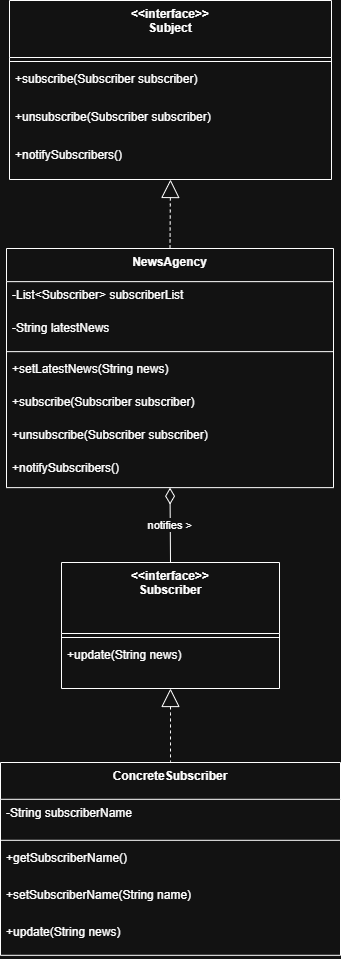

The diagram above was exported from draw.io. Its source (the exported page's mxGraphModel, read from the mxfile embedded in the PNG):
<mxGraphModel dx="1426" dy="841" grid="1" gridSize="10" guides="1" tooltips="1" connect="1" arrows="1" fold="1" page="1" pageScale="1" pageWidth="850" pageHeight="1100" math="0" shadow="0">
  <root>
    <mxCell id="0" />
    <mxCell id="1" parent="0" />
    <mxCell id="pctWLnuG_vdFGCVtPzam-1" value="&lt;&lt;interface&gt;&gt;&#10;Subject" style="swimlane;fontStyle=1;align=center;verticalAlign=top;childLayout=stackLayout;horizontal=1;startSize=57;horizontalStack=0;resizeParent=1;resizeParentMax=0;resizeLast=0;collapsible=0;marginBottom=0;" parent="1" vertex="1">
      <mxGeometry x="29" y="20" width="322" height="179" as="geometry" />
    </mxCell>
    <mxCell id="pctWLnuG_vdFGCVtPzam-2" style="line;strokeWidth=1;fillColor=none;align=left;verticalAlign=middle;spacingTop=-1;spacingLeft=3;spacingRight=3;rotatable=0;labelPosition=right;points=[];portConstraint=eastwest;strokeColor=inherit;" parent="pctWLnuG_vdFGCVtPzam-1" vertex="1">
      <mxGeometry y="57" width="322" height="8" as="geometry" />
    </mxCell>
    <mxCell id="pctWLnuG_vdFGCVtPzam-3" value="+subscribe(Subscriber subscriber)" style="text;strokeColor=none;fillColor=none;align=left;verticalAlign=top;spacingLeft=4;spacingRight=4;overflow=hidden;rotatable=0;points=[[0,0.5],[1,0.5]];portConstraint=eastwest;" parent="pctWLnuG_vdFGCVtPzam-1" vertex="1">
      <mxGeometry y="65" width="322" height="38" as="geometry" />
    </mxCell>
    <mxCell id="pctWLnuG_vdFGCVtPzam-4" value="+unsubscribe(Subscriber subscriber)" style="text;strokeColor=none;fillColor=none;align=left;verticalAlign=top;spacingLeft=4;spacingRight=4;overflow=hidden;rotatable=0;points=[[0,0.5],[1,0.5]];portConstraint=eastwest;" parent="pctWLnuG_vdFGCVtPzam-1" vertex="1">
      <mxGeometry y="103" width="322" height="38" as="geometry" />
    </mxCell>
    <mxCell id="pctWLnuG_vdFGCVtPzam-5" value="+notifySubscribers()" style="text;strokeColor=none;fillColor=none;align=left;verticalAlign=top;spacingLeft=4;spacingRight=4;overflow=hidden;rotatable=0;points=[[0,0.5],[1,0.5]];portConstraint=eastwest;" parent="pctWLnuG_vdFGCVtPzam-1" vertex="1">
      <mxGeometry y="141" width="322" height="38" as="geometry" />
    </mxCell>
    <mxCell id="pctWLnuG_vdFGCVtPzam-6" value="&lt;&lt;interface&gt;&gt;&#10;Subscriber" style="swimlane;fontStyle=1;align=center;verticalAlign=top;childLayout=stackLayout;horizontal=1;startSize=71;horizontalStack=0;resizeParent=1;resizeParentMax=0;resizeLast=0;collapsible=0;marginBottom=0;" parent="1" vertex="1">
      <mxGeometry x="81" y="582" width="218" height="126" as="geometry" />
    </mxCell>
    <mxCell id="pctWLnuG_vdFGCVtPzam-7" style="line;strokeWidth=1;fillColor=none;align=left;verticalAlign=middle;spacingTop=-1;spacingLeft=3;spacingRight=3;rotatable=0;labelPosition=right;points=[];portConstraint=eastwest;strokeColor=inherit;" parent="pctWLnuG_vdFGCVtPzam-6" vertex="1">
      <mxGeometry y="71" width="218" height="8" as="geometry" />
    </mxCell>
    <mxCell id="pctWLnuG_vdFGCVtPzam-8" value="+update(String news)" style="text;strokeColor=none;fillColor=none;align=left;verticalAlign=top;spacingLeft=4;spacingRight=4;overflow=hidden;rotatable=0;points=[[0,0.5],[1,0.5]];portConstraint=eastwest;" parent="pctWLnuG_vdFGCVtPzam-6" vertex="1">
      <mxGeometry y="79" width="218" height="47" as="geometry" />
    </mxCell>
    <mxCell id="pctWLnuG_vdFGCVtPzam-9" value="NewsAgency" style="swimlane;fontStyle=1;align=center;verticalAlign=top;childLayout=stackLayout;horizontal=1;startSize=33.142857142857146;horizontalStack=0;resizeParent=1;resizeParentMax=0;resizeLast=0;collapsible=0;marginBottom=0;" parent="1" vertex="1">
      <mxGeometry x="26" y="268" width="327" height="239.14285714285714" as="geometry" />
    </mxCell>
    <mxCell id="pctWLnuG_vdFGCVtPzam-10" value="-List&lt;Subscriber&gt; subscriberList" style="text;strokeColor=none;fillColor=none;align=left;verticalAlign=top;spacingLeft=4;spacingRight=4;overflow=hidden;rotatable=0;points=[[0,0.5],[1,0.5]];portConstraint=eastwest;" parent="pctWLnuG_vdFGCVtPzam-9" vertex="1">
      <mxGeometry y="33.142857142857146" width="327" height="33" as="geometry" />
    </mxCell>
    <mxCell id="pctWLnuG_vdFGCVtPzam-11" value="-String latestNews" style="text;strokeColor=none;fillColor=none;align=left;verticalAlign=top;spacingLeft=4;spacingRight=4;overflow=hidden;rotatable=0;points=[[0,0.5],[1,0.5]];portConstraint=eastwest;" parent="pctWLnuG_vdFGCVtPzam-9" vertex="1">
      <mxGeometry y="66.14285714285714" width="327" height="33" as="geometry" />
    </mxCell>
    <mxCell id="pctWLnuG_vdFGCVtPzam-12" style="line;strokeWidth=1;fillColor=none;align=left;verticalAlign=middle;spacingTop=-1;spacingLeft=3;spacingRight=3;rotatable=0;labelPosition=right;points=[];portConstraint=eastwest;strokeColor=inherit;" parent="pctWLnuG_vdFGCVtPzam-9" vertex="1">
      <mxGeometry y="99.14285714285714" width="327" height="8" as="geometry" />
    </mxCell>
    <mxCell id="pctWLnuG_vdFGCVtPzam-13" value="+setLatestNews(String news)" style="text;strokeColor=none;fillColor=none;align=left;verticalAlign=top;spacingLeft=4;spacingRight=4;overflow=hidden;rotatable=0;points=[[0,0.5],[1,0.5]];portConstraint=eastwest;" parent="pctWLnuG_vdFGCVtPzam-9" vertex="1">
      <mxGeometry y="107.14285714285714" width="327" height="33" as="geometry" />
    </mxCell>
    <mxCell id="pctWLnuG_vdFGCVtPzam-14" value="+subscribe(Subscriber subscriber)" style="text;strokeColor=none;fillColor=none;align=left;verticalAlign=top;spacingLeft=4;spacingRight=4;overflow=hidden;rotatable=0;points=[[0,0.5],[1,0.5]];portConstraint=eastwest;" parent="pctWLnuG_vdFGCVtPzam-9" vertex="1">
      <mxGeometry y="140.14285714285714" width="327" height="33" as="geometry" />
    </mxCell>
    <mxCell id="pctWLnuG_vdFGCVtPzam-15" value="+unsubscribe(Subscriber subscriber)" style="text;strokeColor=none;fillColor=none;align=left;verticalAlign=top;spacingLeft=4;spacingRight=4;overflow=hidden;rotatable=0;points=[[0,0.5],[1,0.5]];portConstraint=eastwest;" parent="pctWLnuG_vdFGCVtPzam-9" vertex="1">
      <mxGeometry y="173.14285714285714" width="327" height="33" as="geometry" />
    </mxCell>
    <mxCell id="pctWLnuG_vdFGCVtPzam-16" value="+notifySubscribers()" style="text;strokeColor=none;fillColor=none;align=left;verticalAlign=top;spacingLeft=4;spacingRight=4;overflow=hidden;rotatable=0;points=[[0,0.5],[1,0.5]];portConstraint=eastwest;" parent="pctWLnuG_vdFGCVtPzam-9" vertex="1">
      <mxGeometry y="206.14285714285714" width="327" height="33" as="geometry" />
    </mxCell>
    <mxCell id="pctWLnuG_vdFGCVtPzam-17" value="ConcreteSubscriber" style="swimlane;fontStyle=1;align=center;verticalAlign=top;childLayout=stackLayout;horizontal=1;startSize=36.8;horizontalStack=0;resizeParent=1;resizeParentMax=0;resizeLast=0;collapsible=0;marginBottom=0;" parent="1" vertex="1">
      <mxGeometry x="20" y="782" width="340" height="192.8" as="geometry" />
    </mxCell>
    <mxCell id="pctWLnuG_vdFGCVtPzam-18" value="-String subscriberName" style="text;strokeColor=none;fillColor=none;align=left;verticalAlign=top;spacingLeft=4;spacingRight=4;overflow=hidden;rotatable=0;points=[[0,0.5],[1,0.5]];portConstraint=eastwest;" parent="pctWLnuG_vdFGCVtPzam-17" vertex="1">
      <mxGeometry y="36.8" width="340" height="37" as="geometry" />
    </mxCell>
    <mxCell id="pctWLnuG_vdFGCVtPzam-19" style="line;strokeWidth=1;fillColor=none;align=left;verticalAlign=middle;spacingTop=-1;spacingLeft=3;spacingRight=3;rotatable=0;labelPosition=right;points=[];portConstraint=eastwest;strokeColor=inherit;" parent="pctWLnuG_vdFGCVtPzam-17" vertex="1">
      <mxGeometry y="73.8" width="340" height="8" as="geometry" />
    </mxCell>
    <mxCell id="pctWLnuG_vdFGCVtPzam-20" value="+getSubscriberName()" style="text;strokeColor=none;fillColor=none;align=left;verticalAlign=top;spacingLeft=4;spacingRight=4;overflow=hidden;rotatable=0;points=[[0,0.5],[1,0.5]];portConstraint=eastwest;" parent="pctWLnuG_vdFGCVtPzam-17" vertex="1">
      <mxGeometry y="81.8" width="340" height="37" as="geometry" />
    </mxCell>
    <mxCell id="pctWLnuG_vdFGCVtPzam-21" value="+setSubscriberName(String name)" style="text;strokeColor=none;fillColor=none;align=left;verticalAlign=top;spacingLeft=4;spacingRight=4;overflow=hidden;rotatable=0;points=[[0,0.5],[1,0.5]];portConstraint=eastwest;" parent="pctWLnuG_vdFGCVtPzam-17" vertex="1">
      <mxGeometry y="118.8" width="340" height="37" as="geometry" />
    </mxCell>
    <mxCell id="pctWLnuG_vdFGCVtPzam-22" value="+update(String news)" style="text;strokeColor=none;fillColor=none;align=left;verticalAlign=top;spacingLeft=4;spacingRight=4;overflow=hidden;rotatable=0;points=[[0,0.5],[1,0.5]];portConstraint=eastwest;" parent="pctWLnuG_vdFGCVtPzam-17" vertex="1">
      <mxGeometry y="155.8" width="340" height="37" as="geometry" />
    </mxCell>
    <mxCell id="pctWLnuG_vdFGCVtPzam-23" value="" style="curved=1;dashed=1;startArrow=block;startSize=16;startFill=0;endArrow=none;exitX=0.5;exitY=1;entryX=0.5;entryY=0;rounded=0;" parent="1" source="pctWLnuG_vdFGCVtPzam-1" target="pctWLnuG_vdFGCVtPzam-9" edge="1">
      <mxGeometry relative="1" as="geometry">
        <Array as="points" />
      </mxGeometry>
    </mxCell>
    <mxCell id="pctWLnuG_vdFGCVtPzam-24" value="" style="curved=1;dashed=1;startArrow=block;startSize=16;startFill=0;endArrow=none;exitX=0.5;exitY=1;entryX=0.5;entryY=0;rounded=0;" parent="1" source="pctWLnuG_vdFGCVtPzam-6" target="pctWLnuG_vdFGCVtPzam-17" edge="1">
      <mxGeometry relative="1" as="geometry">
        <Array as="points" />
      </mxGeometry>
    </mxCell>
    <mxCell id="pctWLnuG_vdFGCVtPzam-25" value="notifies &gt;" style="curved=1;startArrow=diamondThin;startSize=14;startFill=0;endArrow=none;exitX=0.5;exitY=1;entryX=0.5;entryY=0;rounded=0;" parent="1" source="pctWLnuG_vdFGCVtPzam-9" target="pctWLnuG_vdFGCVtPzam-6" edge="1">
      <mxGeometry relative="1" as="geometry">
        <Array as="points" />
      </mxGeometry>
    </mxCell>
  </root>
</mxGraphModel>